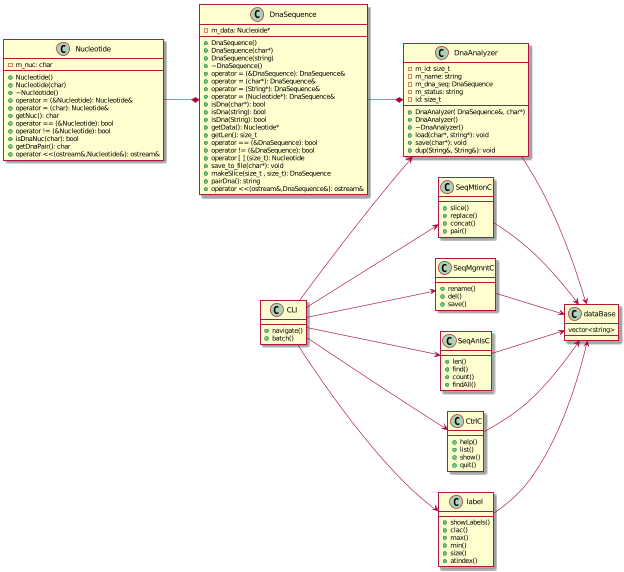

The diagram above was rendered by PlantUML. Its source (embedded in the PNG):
@startuml
left to right direction
class DnaSequence
{
    - m_data: Nucleoide*
    + DnaSequence()
    + DnaSequence(char*)
    + DnaSequence(string)
    + ~DnaSequence()
    + operator = (&DnaSequence): DnaSequence&
    + operator = (char*): DnaSequence&
    + operator = (String*): DnaSequence&
    + operator = (Nucleotide*): DnaSequence&
    + isDna(char*): bool
    + isDna(string): bool
    + isDna(String): bool
    + getData(): Nucleotide*
    + getLen(): size_t
    + operator == (&DnaSequence): bool
    + operator != (&DnaSequence): bool
    + operator [ ] (size_t): Nucleotide
    + save_to_file(char*): void
    + makeSlice(size_t , size_t): DnaSequence
    + pairDna(): string
    + operator <<(ostream&,DnaSequence&): ostream&
}

class Nucleotide
{
    - m_nuc: char
    + Nucleotide()
    + Nucleotide(char)
    + ~Nucleotide()
    + operator = (&Nucleotide): Nucleotide&
    + operator = (char): Nucleotide&
    + getNuc(): char
    + operator == (&Nucleotide): bool
    + operator != (&Nucleotide): bool
    + isDnaNuc(char): bool
    + getDnaPair(): char
    + operator <<(ostream&,Nucleotide&): ostream&
}

class DnaAnalyzer
{
    - m_id: size_t
    - m_name: string
    - m_dna_seq: DnaSequence
    - m_status: string
    - id: size_t
    + DnaAnalyzer( DnaSequence&, char*)
    + DnaAnalyzer()
    + ~DnaAnalyzer()
    + load(char*, string*): void
    + save(char*): void
    + dup(String&, String&): void
}

class CLI
{
    + navigate()
    + batch()
}


class SeqMtionC
{
    + slice()
    + replace()
    + concat()
    + pair()
}

class SeqMgmntC
{
    + rename()
    + del()
    + save()
}

class SeqAnlsC
{
    + len()
    + find()
    + count()
    + findAll()
}

class CtrlC
{
    + help()
    + list()
    + show()
    + quit()
}

class label
{
    + showLabels()
    + clac()
    + max()
    + min()
    + size()
    + atindex()
}
class dataBase
{
    vector<string>
}

Nucleotide --* DnaSequence
DnaSequence --* DnaAnalyzer
CLI --> CtrlC
CLI --> SeqAnlsC
CLI --> SeqMgmntC
CLI --> SeqMtionC
CLI --> label
CLI --> DnaAnalyzer
DnaAnalyzer --> dataBase
CtrlC --> dataBase
SeqAnlsC --> dataBase
SeqMgmntC --> dataBase
SeqMtionC --> dataBase
label --> dataBase

@enduml